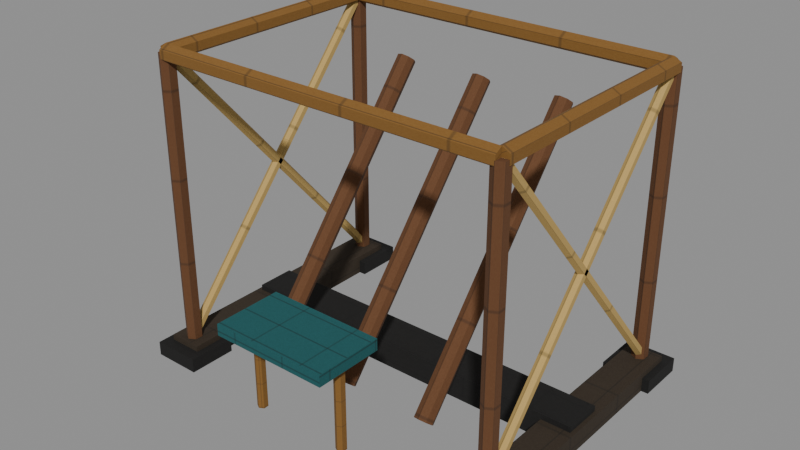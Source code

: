 # Source: ark-scaffold-stage-2.e9.blend  (saved by Blender 5.1.30; exported with 4.5.12 LTS)
import bpy
from mathutils import Matrix  # noqa: F401  (used for matrix-valued properties, if any)

bpy.ops.wm.read_factory_settings(use_empty=True)
scene = bpy.context.scene
scene.name = 'Scene'

# ---- images (referenced by path relative to the original .blend; pixels are not part of the script)
import os
ASSET_DIR = os.environ.get("B2B_ASSET_DIR", "")  # directory of the original .blend (textures are referenced by path, not embedded)
HERE = os.path.dirname(os.path.abspath(__file__))  # packed textures are extracted next to this script under _unpacked/

def load_image(name, relpath, width, height, colorspace="sRGB"):
    """Load a texture the original file referenced (path relative to the .blend, or extracted next to this script)."""
    p = next((c for c in (os.path.join(HERE, relpath), os.path.join(ASSET_DIR, relpath)) if relpath and os.path.exists(c)), "")
    if p:
        img = bpy.data.images.load(p, check_existing=True)
        img.name = name
    else:  # same state as the original file: an image datablock whose file is absent (Cycles renders it pink)
        img = bpy.data.images.new(name, width, height)
        img.source = "FILE"
        img.filepath = "//" + (relpath or name)
    img.colorspace_settings.name = colorspace
    return img
img_era_props_e9_atlas_png = load_image('era-props-e9-atlas.png', '_unpacked/era-props-e9-atlas.126462ef.png', 1024, 1024, 'sRGB')

# ---- materials (node trees are filled in below, after node groups)
mat_e9redfieldspropssharedmaterial = bpy.data.materials.new('E9RedfieldsPropsSharedMaterial')

# ---- material node trees
mat_e9redfieldspropssharedmaterial.use_nodes = True; mat_e9redfieldspropssharedmaterial.node_tree.nodes.clear()
_N = mat_e9redfieldspropssharedmaterial.node_tree.nodes; _L = mat_e9redfieldspropssharedmaterial.node_tree.links
n0 = _N.new('ShaderNodeOutputMaterial'); n0.name = 'Material Output'; n0.location = (0, 0)
n1 = _N.new('ShaderNodeBsdfPrincipled'); n1.name = 'Principled BSDF'; n1.location = (0, 0)
n1.inputs[2].default_value = 0.9
n1.inputs[27].default_value = (0.0, 0.0, 0.0, 1.0)
n2 = _N.new('ShaderNodeTexImage'); n2.name = 'Image Texture'; n2.location = (0, 0)
n2.image = img_era_props_e9_atlas_png
_L.new(n2.outputs[0], n1.inputs[0])
_L.new(n1.outputs[0], n0.inputs[0])
n0.is_active_output = True

# ---- meshes
me_arkscaffoldstage2e9mesh = bpy.data.meshes.new('ArkScaffoldStage2E9Mesh')
me_arkscaffoldstage2e9mesh.from_pydata([(-1.311, -0.14, 0.0), (-1.311, -0.14, 0.18), (-1.311, 0.14, 0.0), (-1.311, 0.14, 0.18), (1.311, -0.14, 0.0), (1.311, -0.14, 0.18), (1.311, 0.14, 0.0), (1.311, 0.14, 0.18), (-1.34, -0.946, 0.0), (-1.34, -0.946, 0.14), (-1.34, 0.946, 0.0), (-1.34, 0.946, 0.14), (-1.1, -0.946, 0.0), (-1.1, -0.946, 0.14), (-1.1, 0.946, 0.0), (-1.1, 0.946, 0.14), (1.1, -0.946, 0.0), (1.1, -0.946, 0.14), (1.1, 0.946, 0.0), (1.1, 0.946, 0.14), (1.34, -0.946, 0.0), (1.34, -0.946, 0.14), (1.34, 0.946, 0.0), (1.34, 0.946, 0.14), (-1.39, -1.03, 0.0), (-1.39, -1.03, 0.1), (-1.39, -0.69, 0.0), (-1.39, -0.69, 0.1), (-1.05, -1.03, 0.0), (-1.05, -1.03, 0.1), (-1.05, -0.69, 0.0), (-1.05, -0.69, 0.1), (-1.22, -0.915, 0.1), (-1.22, -0.915, 2.14), (-1.268, -0.8875, 0.1), (-1.268, -0.8875, 2.14), (-1.268, -0.8325, 0.1), (-1.268, -0.8325, 2.14), (-1.22, -0.805, 0.1), (-1.22, -0.805, 2.14), (-1.172, -0.8325, 0.1), (-1.172, -0.8325, 2.14), (-1.172, -0.8875, 0.1), (-1.172, -0.8875, 2.14), (1.05, -1.03, 0.0), (1.05, -1.03, 0.1), (1.05, -0.69, 0.0), (1.05, -0.69, 0.1), (1.39, -1.03, 0.0), (1.39, -1.03, 0.1), (1.39, -0.69, 0.0), (1.39, -0.69, 0.1), (1.22, -0.915, 0.1), (1.22, -0.915, 2.14), (1.172, -0.8875, 0.1), (1.172, -0.8875, 2.14), (1.172, -0.8325, 0.1), (1.172, -0.8325, 2.14), (1.22, -0.805, 0.1), (1.22, -0.805, 2.14), (1.268, -0.8325, 0.1), (1.268, -0.8325, 2.14), (1.268, -0.8875, 0.1), (1.268, -0.8875, 2.14), (1.05, 0.69, 0.0), (1.05, 0.69, 0.1), (1.05, 1.03, 0.0), (1.05, 1.03, 0.1), (1.39, 0.69, 0.0), (1.39, 0.69, 0.1), (1.39, 1.03, 0.0), (1.39, 1.03, 0.1), (1.22, 0.805, 0.1), (1.22, 0.805, 2.14), (1.172, 0.8325, 0.1), (1.172, 0.8325, 2.14), (1.172, 0.8875, 0.1), (1.172, 0.8875, 2.14), (1.22, 0.915, 0.1), (1.22, 0.915, 2.14), (1.268, 0.8875, 0.1), (1.268, 0.8875, 2.14), (1.268, 0.8325, 0.1), (1.268, 0.8325, 2.14), (-1.39, 0.69, 0.0), (-1.39, 0.69, 0.1), (-1.39, 1.03, 0.0), (-1.39, 1.03, 0.1), (-1.05, 0.69, 0.0), (-1.05, 0.69, 0.1), (-1.05, 1.03, 0.0), (-1.05, 1.03, 0.1), (-1.22, 0.805, 0.1), (-1.22, 0.805, 2.14), (-1.268, 0.8325, 0.1), (-1.268, 0.8325, 2.14), (-1.268, 0.8875, 0.1), (-1.268, 0.8875, 2.14), (-1.22, 0.915, 0.1), (-1.22, 0.915, 2.14), (-1.172, 0.8875, 0.1), (-1.172, 0.8875, 2.14), (-1.172, 0.8325, 0.1), (-1.172, 0.8325, 2.14), (-1.22, -0.86, 2.2), (1.22, -0.86, 2.2), (-1.22, -0.808, 2.17), (1.22, -0.808, 2.17), (-1.22, -0.808, 2.11), (1.22, -0.808, 2.11), (-1.22, -0.86, 2.08), (1.22, -0.86, 2.08), (-1.22, -0.912, 2.11), (1.22, -0.912, 2.11), (-1.22, -0.912, 2.17), (1.22, -0.912, 2.17), (1.22, -0.86, 2.2), (1.22, 0.86, 2.2), (1.168, -0.86, 2.17), (1.168, 0.86, 2.17), (1.168, -0.86, 2.11), (1.168, 0.86, 2.11), (1.22, -0.86, 2.08), (1.22, 0.86, 2.08), (1.272, -0.86, 2.11), (1.272, 0.86, 2.11), (1.272, -0.86, 2.17), (1.272, 0.86, 2.17), (1.22, 0.86, 2.2), (-1.22, 0.86, 2.2), (1.22, 0.808, 2.17), (-1.22, 0.808, 2.17), (1.22, 0.808, 2.11), (-1.22, 0.808, 2.11), (1.22, 0.86, 2.08), (-1.22, 0.86, 2.08), (1.22, 0.912, 2.11), (-1.22, 0.912, 2.11), (1.22, 0.912, 2.17), (-1.22, 0.912, 2.17), (-1.22, 0.86, 2.2), (-1.22, -0.86, 2.2), (-1.168, 0.86, 2.17), (-1.168, -0.86, 2.17), (-1.168, 0.86, 2.11), (-1.168, -0.86, 2.11), (-1.22, 0.86, 2.08), (-1.22, -0.86, 2.08), (-1.272, 0.86, 2.11), (-1.272, -0.86, 2.11), (-1.272, 0.86, 2.17), (-1.272, -0.86, 2.17), (-1.22, -0.8864, 0.183), (-1.22, 0.8336, 2.163), (-1.25, -0.8732, 0.1715), (-1.25, 0.8468, 2.151), (-1.25, -0.8468, 0.1485), (-1.25, 0.8732, 2.129), (-1.22, -0.8336, 0.137), (-1.22, 0.8864, 2.117), (-1.19, -0.8468, 0.1485), (-1.19, 0.8732, 2.129), (-1.19, -0.8732, 0.1715), (-1.19, 0.8468, 2.151), (-1.22, 0.8864, 0.183), (-1.22, -0.8336, 2.163), (-1.19, 0.8732, 0.1715), (-1.19, -0.8468, 2.151), (-1.19, 0.8468, 0.1485), (-1.19, -0.8732, 2.129), (-1.22, 0.8336, 0.137), (-1.22, -0.8864, 2.117), (-1.25, 0.8468, 0.1485), (-1.25, -0.8732, 2.129), (-1.25, 0.8732, 0.1715), (-1.25, -0.8468, 2.151), (1.22, -0.8864, 0.183), (1.22, 0.8336, 2.163), (1.19, -0.8732, 0.1715), (1.19, 0.8468, 2.151), (1.19, -0.8468, 0.1485), (1.19, 0.8732, 2.129), (1.22, -0.8336, 0.137), (1.22, 0.8864, 2.117), (1.25, -0.8468, 0.1485), (1.25, 0.8732, 2.129), (1.25, -0.8732, 0.1715), (1.25, 0.8468, 2.151), (1.22, 0.8864, 0.183), (1.22, -0.8336, 2.163), (1.25, 0.8732, 0.1715), (1.25, -0.8468, 2.151), (1.25, 0.8468, 0.1485), (1.25, -0.8732, 2.129), (1.22, 0.8336, 0.137), (1.22, -0.8864, 2.117), (1.19, 0.8468, 0.1485), (1.19, -0.8732, 2.129), (1.19, 0.8732, 0.1715), (1.19, -0.8468, 2.151), (-0.62, -0.7211, 0.2412), (-0.62, 0.6205, 1.882), (-0.666, -0.7064, 0.2291), (-0.666, 0.6352, 1.869), (-0.685, -0.6708, 0.2), (-0.685, 0.6708, 1.84), (-0.666, -0.6352, 0.1709), (-0.666, 0.7064, 1.811), (-0.62, -0.6205, 0.1588), (-0.62, 0.7211, 1.799), (-0.574, -0.6352, 0.1709), (-0.574, 0.7064, 1.811), (-0.555, -0.6708, 0.2), (-0.555, 0.6708, 1.84), (-0.574, -0.7064, 0.2291), (-0.574, 0.6352, 1.869), (-3.441e-08, -0.7211, 0.2412), (1.135e-08, 0.6205, 1.882), (-0.04596, -0.7064, 0.2291), (-0.04596, 0.6352, 1.869), (-0.065, -0.6708, 0.2), (-0.065, 0.6708, 1.84), (-0.04596, -0.6352, 0.1709), (-0.04596, 0.7064, 1.811), (-1.135e-08, -0.6205, 0.1588), (3.441e-08, 0.7211, 1.799), (0.04596, -0.6352, 0.1709), (0.04596, 0.7064, 1.811), (0.065, -0.6708, 0.2), (0.065, 0.6708, 1.84), (0.04596, -0.7064, 0.2291), (0.04596, 0.6352, 1.869), (0.62, -0.7211, 0.2412), (0.62, 0.6205, 1.882), (0.574, -0.7064, 0.2291), (0.574, 0.6352, 1.869), (0.555, -0.6708, 0.2), (0.555, 0.6708, 1.84), (0.574, -0.6352, 0.1709), (0.574, 0.7064, 1.811), (0.62, -0.6205, 0.1588), (0.62, 0.7211, 1.799), (0.666, -0.6352, 0.1709), (0.666, 0.7064, 1.811), (0.685, -0.6708, 0.2), (0.685, 0.6708, 1.84), (0.666, -0.7064, 0.2291), (0.666, 0.6352, 1.869), (-0.41, -1.32, 0.7), (-0.41, -1.32, 0.78), (-0.41, -0.84, 0.7), (-0.41, -0.84, 0.78), (0.41, -1.32, 0.7), (0.41, -1.32, 0.78), (0.41, -0.84, 0.7), (0.41, -0.84, 0.78), (-0.33, -1.115, 0.1), (-0.33, -1.115, 0.7), (-0.3603, -1.098, 0.1), (-0.3603, -1.098, 0.7), (-0.3603, -1.062, 0.1), (-0.3603, -1.062, 0.7), (-0.33, -1.045, 0.1), (-0.33, -1.045, 0.7), (-0.2997, -1.062, 0.1), (-0.2997, -1.062, 0.7), (-0.2997, -1.098, 0.1), (-0.2997, -1.098, 0.7), (0.33, -1.115, 0.1), (0.33, -1.115, 0.7), (0.2997, -1.098, 0.1), (0.2997, -1.098, 0.7), (0.2997, -1.062, 0.1), (0.2997, -1.062, 0.7), (0.33, -1.045, 0.1), (0.33, -1.045, 0.7), (0.3603, -1.062, 0.1), (0.3603, -1.062, 0.7), (0.3603, -1.098, 0.1), (0.3603, -1.098, 0.7)], [], [(0, 1, 3, 2), (2, 3, 7, 6), (6, 7, 5, 4), (4, 5, 1, 0), (2, 6, 4, 0), (7, 3, 1, 5), (8, 9, 11, 10), (10, 11, 15, 14), (14, 15, 13, 12), (12, 13, 9, 8), (10, 14, 12, 8), (15, 11, 9, 13), (16, 17, 19, 18), (18, 19, 23, 22), (22, 23, 21, 20), (20, 21, 17, 16), (18, 22, 20, 16), (23, 19, 17, 21), (24, 25, 27, 26), (26, 27, 31, 30), (30, 31, 29, 28), (28, 29, 25, 24), (26, 30, 28, 24), (31, 27, 25, 29), (32, 33, 35, 34), (34, 35, 37, 36), (36, 37, 39, 38), (38, 39, 41, 40), (35, 33, 43, 41, 39, 37), (40, 41, 43, 42), (42, 43, 33, 32), (32, 34, 36, 38, 40, 42), (44, 45, 47, 46), (46, 47, 51, 50), (50, 51, 49, 48), (48, 49, 45, 44), (46, 50, 48, 44), (51, 47, 45, 49), (52, 53, 55, 54), (54, 55, 57, 56), (56, 57, 59, 58), (58, 59, 61, 60), (55, 53, 63, 61, 59, 57), (60, 61, 63, 62), (62, 63, 53, 52), (52, 54, 56, 58, 60, 62), (64, 65, 67, 66), (66, 67, 71, 70), (70, 71, 69, 68), (68, 69, 65, 64), (66, 70, 68, 64), (71, 67, 65, 69), (72, 73, 75, 74), (74, 75, 77, 76), (76, 77, 79, 78), (78, 79, 81, 80), (75, 73, 83, 81, 79, 77), (80, 81, 83, 82), (82, 83, 73, 72), (72, 74, 76, 78, 80, 82), (84, 85, 87, 86), (86, 87, 91, 90), (90, 91, 89, 88), (88, 89, 85, 84), (86, 90, 88, 84), (91, 87, 85, 89), (92, 93, 95, 94), (94, 95, 97, 96), (96, 97, 99, 98), (98, 99, 101, 100), (95, 93, 103, 101, 99, 97), (100, 101, 103, 102), (102, 103, 93, 92), (92, 94, 96, 98, 100, 102), (104, 105, 107, 106), (106, 107, 109, 108), (108, 109, 111, 110), (110, 111, 113, 112), (107, 105, 115, 113, 111, 109), (112, 113, 115, 114), (114, 115, 105, 104), (104, 106, 108, 110, 112, 114), (116, 117, 119, 118), (118, 119, 121, 120), (120, 121, 123, 122), (122, 123, 125, 124), (119, 117, 127, 125, 123, 121), (124, 125, 127, 126), (126, 127, 117, 116), (116, 118, 120, 122, 124, 126), (128, 129, 131, 130), (130, 131, 133, 132), (132, 133, 135, 134), (134, 135, 137, 136), (131, 129, 139, 137, 135, 133), (136, 137, 139, 138), (138, 139, 129, 128), (128, 130, 132, 134, 136, 138), (140, 141, 143, 142), (142, 143, 145, 144), (144, 145, 147, 146), (146, 147, 149, 148), (143, 141, 151, 149, 147, 145), (148, 149, 151, 150), (150, 151, 141, 140), (140, 142, 144, 146, 148, 150), (152, 153, 155, 154), (154, 155, 157, 156), (156, 157, 159, 158), (158, 159, 161, 160), (155, 153, 163, 161, 159, 157), (160, 161, 163, 162), (162, 163, 153, 152), (152, 154, 156, 158, 160, 162), (164, 165, 167, 166), (166, 167, 169, 168), (168, 169, 171, 170), (170, 171, 173, 172), (167, 165, 175, 173, 171, 169), (172, 173, 175, 174), (174, 175, 165, 164), (164, 166, 168, 170, 172, 174), (176, 177, 179, 178), (178, 179, 181, 180), (180, 181, 183, 182), (182, 183, 185, 184), (179, 177, 187, 185, 183, 181), (184, 185, 187, 186), (186, 187, 177, 176), (176, 178, 180, 182, 184, 186), (188, 189, 191, 190), (190, 191, 193, 192), (192, 193, 195, 194), (194, 195, 197, 196), (191, 189, 199, 197, 195, 193), (196, 197, 199, 198), (198, 199, 189, 188), (188, 190, 192, 194, 196, 198), (200, 201, 203, 202), (202, 203, 205, 204), (204, 205, 207, 206), (206, 207, 209, 208), (208, 209, 211, 210), (210, 211, 213, 212), (203, 201, 215, 213, 211, 209, 207, 205), (212, 213, 215, 214), (214, 215, 201, 200), (200, 202, 204, 206, 208, 210, 212, 214), (216, 217, 219, 218), (218, 219, 221, 220), (220, 221, 223, 222), (222, 223, 225, 224), (224, 225, 227, 226), (226, 227, 229, 228), (219, 217, 231, 229, 227, 225, 223, 221), (228, 229, 231, 230), (230, 231, 217, 216), (216, 218, 220, 222, 224, 226, 228, 230), (232, 233, 235, 234), (234, 235, 237, 236), (236, 237, 239, 238), (238, 239, 241, 240), (240, 241, 243, 242), (242, 243, 245, 244), (235, 233, 247, 245, 243, 241, 239, 237), (244, 245, 247, 246), (246, 247, 233, 232), (232, 234, 236, 238, 240, 242, 244, 246), (248, 249, 251, 250), (250, 251, 255, 254), (254, 255, 253, 252), (252, 253, 249, 248), (250, 254, 252, 248), (255, 251, 249, 253), (256, 257, 259, 258), (258, 259, 261, 260), (260, 261, 263, 262), (262, 263, 265, 264), (259, 257, 267, 265, 263, 261), (264, 265, 267, 266), (266, 267, 257, 256), (256, 258, 260, 262, 264, 266), (268, 269, 271, 270), (270, 271, 273, 272), (272, 273, 275, 274), (274, 275, 277, 276), (271, 269, 279, 277, 275, 273), (276, 277, 279, 278), (278, 279, 269, 268), (268, 270, 272, 274, 276, 278)])
_uv = me_arkscaffoldstage2e9mesh.uv_layers.new(name='UVMap')
_uv.uv.foreach_set('vector', [0.2438, 0.5316, 0.2071, 0.5316, 0.2071, 0.5063, 0.2438, 0.5063, 0.1637, 0.7437, 0.127, 0.7437, 0.127, 0.5063, 0.1637, 0.5063, 0.2438, 0.5584, 0.2071, 0.5584, 0.2071, 0.5331, 0.2438, 0.5331, 0.2037, 0.7437, 0.1671, 0.7437, 0.1671, 0.5063, 0.2037, 0.5063, 0.06332, 0.5063, 0.06332, 0.7437, 0.00625, 0.7437, 0.00625, 0.5063, 0.1237, 0.5063, 0.1237, 0.7437, 0.06664, 0.7437, 0.06664, 0.5063, 0.4174, 0.7437, 0.3825, 0.7437, 0.3825, 0.5063, 0.4174, 0.5063, 0.4938, 0.6903, 0.4588, 0.6903, 0.4588, 0.6602, 0.4938, 0.6602, 0.4556, 0.7437, 0.4207, 0.7437, 0.4207, 0.5063, 0.4556, 0.5063, 0.4938, 0.7221, 0.4588, 0.7221, 0.4588, 0.692, 0.4938, 0.692, 0.3161, 0.7437, 0.2562, 0.7437, 0.2562, 0.5063, 0.3161, 0.5063, 0.3792, 0.7437, 0.3194, 0.7437, 0.3194, 0.5063, 0.3792, 0.5063, 0.4174, 0.7437, 0.3825, 0.7437, 0.3825, 0.5063, 0.4174, 0.5063, 0.4938, 0.6903, 0.4588, 0.6903, 0.4588, 0.6602, 0.4938, 0.6602, 0.4556, 0.7437, 0.4207, 0.7437, 0.4207, 0.5063, 0.4556, 0.5063, 0.4938, 0.7221, 0.4588, 0.7221, 0.4588, 0.692, 0.4938, 0.692, 0.3161, 0.7437, 0.2562, 0.7437, 0.2562, 0.5063, 0.3161, 0.5063, 0.3792, 0.7437, 0.3194, 0.7437, 0.3194, 0.5063, 0.3792, 0.5063, 0.2077, 0.6236, 0.1744, 0.6236, 0.1744, 0.5063, 0.2077, 0.5063, 0.2077, 0.7437, 0.1744, 0.7437, 0.1744, 0.6264, 0.2077, 0.6264, 0.2437, 0.6236, 0.2104, 0.6236, 0.2104, 0.5063, 0.2437, 0.5063, 0.2438, 0.7437, 0.2104, 0.7437, 0.2104, 0.6264, 0.2438, 0.6264, 0.1198, 0.5063, 0.1198, 0.6236, 0.00625, 0.6236, 0.00625, 0.5063, 0.1198, 0.6264, 0.1198, 0.7437, 0.00625, 0.7437, 0.00625, 0.6264, 0.3158, 0.9937, 0.3158, 0.7563, 0.3357, 0.7563, 0.3357, 0.9937, 0.3406, 0.9937, 0.3406, 0.7563, 0.3605, 0.7563, 0.3605, 0.9937, 0.3605, 0.9937, 0.3605, 0.7563, 0.4002, 0.7563, 0.4002, 0.9937, 0.4002, 0.9937, 0.4002, 0.7563, 0.4201, 0.7563, 0.4201, 0.9937, 0.4593, 0.9103, 0.4249, 0.9071, 0.4249, 0.9007, 0.4593, 0.8975, 0.4937, 0.9007, 0.4937, 0.9071, 0.2562, 0.9937, 0.2562, 0.7563, 0.2761, 0.7563, 0.2761, 0.9937, 0.2761, 0.9937, 0.2761, 0.7563, 0.3158, 0.7563, 0.3158, 0.9937, 0.4249, 0.9207, 0.4249, 0.9143, 0.4593, 0.9111, 0.4938, 0.9143, 0.4938, 0.9207, 0.4593, 0.9239, 0.2077, 0.6236, 0.1744, 0.6236, 0.1744, 0.5063, 0.2077, 0.5063, 0.2077, 0.7437, 0.1744, 0.7437, 0.1744, 0.6264, 0.2077, 0.6264, 0.2437, 0.6236, 0.2104, 0.6236, 0.2104, 0.5063, 0.2437, 0.5063, 0.2438, 0.7437, 0.2104, 0.7437, 0.2104, 0.6264, 0.2438, 0.6264, 0.1198, 0.5063, 0.1198, 0.6236, 0.00625, 0.6236, 0.00625, 0.5063, 0.1198, 0.6264, 0.1198, 0.7437, 0.00625, 0.7437, 0.00625, 0.6264, 0.3158, 0.9937, 0.3158, 0.7563, 0.3357, 0.7563, 0.3357, 0.9937, 0.3406, 0.9937, 0.3406, 0.7563, 0.3605, 0.7563, 0.3605, 0.9937, 0.3605, 0.9937, 0.3605, 0.7563, 0.4002, 0.7563, 0.4002, 0.9937, 0.4002, 0.9937, 0.4002, 0.7563, 0.4201, 0.7563, 0.4201, 0.9937, 0.4593, 0.9103, 0.4249, 0.9071, 0.4249, 0.9007, 0.4593, 0.8975, 0.4937, 0.9007, 0.4937, 0.9071, 0.2562, 0.9937, 0.2562, 0.7563, 0.2761, 0.7563, 0.2761, 0.9937, 0.2761, 0.9937, 0.2761, 0.7563, 0.3158, 0.7563, 0.3158, 0.9937, 0.4249, 0.9207, 0.4249, 0.9143, 0.4593, 0.9111, 0.4938, 0.9143, 0.4938, 0.9207, 0.4593, 0.9239, 0.2077, 0.6236, 0.1744, 0.6236, 0.1744, 0.5063, 0.2077, 0.5063, 0.2077, 0.7437, 0.1744, 0.7437, 0.1744, 0.6264, 0.2077, 0.6264, 0.2437, 0.6236, 0.2104, 0.6236, 0.2104, 0.5063, 0.2437, 0.5063, 0.2438, 0.7437, 0.2104, 0.7437, 0.2104, 0.6264, 0.2438, 0.6264, 0.1198, 0.5063, 0.1198, 0.6236, 0.00625, 0.6236, 0.00625, 0.5063, 0.1198, 0.6264, 0.1198, 0.7437, 0.00625, 0.7437, 0.00625, 0.6264, 0.3158, 0.9937, 0.3158, 0.7563, 0.3357, 0.7563, 0.3357, 0.9937, 0.3406, 0.9937, 0.3406, 0.7563, 0.3605, 0.7563, 0.3605, 0.9937, 0.3605, 0.9937, 0.3605, 0.7563, 0.4002, 0.7563, 0.4002, 0.9937, 0.4002, 0.9937, 0.4002, 0.7563, 0.4201, 0.7563, 0.4201, 0.9937, 0.4593, 0.9103, 0.4249, 0.9071, 0.4249, 0.9007, 0.4593, 0.8975, 0.4937, 0.9007, 0.4937, 0.9071, 0.2562, 0.9937, 0.2562, 0.7563, 0.2761, 0.7563, 0.2761, 0.9937, 0.2761, 0.9937, 0.2761, 0.7563, 0.3158, 0.7563, 0.3158, 0.9937, 0.4249, 0.9207, 0.4249, 0.9143, 0.4593, 0.9111, 0.4938, 0.9143, 0.4938, 0.9207, 0.4593, 0.9239, 0.2077, 0.6236, 0.1744, 0.6236, 0.1744, 0.5063, 0.2077, 0.5063, 0.2077, 0.7437, 0.1744, 0.7437, 0.1744, 0.6264, 0.2077, 0.6264, 0.2437, 0.6236, 0.2104, 0.6236, 0.2104, 0.5063, 0.2437, 0.5063, 0.2438, 0.7437, 0.2104, 0.7437, 0.2104, 0.6264, 0.2438, 0.6264, 0.1198, 0.5063, 0.1198, 0.6236, 0.00625, 0.6236, 0.00625, 0.5063, 0.1198, 0.6264, 0.1198, 0.7437, 0.00625, 0.7437, 0.00625, 0.6264, 0.3158, 0.9937, 0.3158, 0.7563, 0.3357, 0.7563, 0.3357, 0.9937, 0.3406, 0.9937, 0.3406, 0.7563, 0.3605, 0.7563, 0.3605, 0.9937, 0.3605, 0.9937, 0.3605, 0.7563, 0.4002, 0.7563, 0.4002, 0.9937, 0.4002, 0.9937, 0.4002, 0.7563, 0.4201, 0.7563, 0.4201, 0.9937, 0.4593, 0.9103, 0.4249, 0.9071, 0.4249, 0.9007, 0.4593, 0.8975, 0.4937, 0.9007, 0.4937, 0.9071, 0.2562, 0.9937, 0.2562, 0.7563, 0.2761, 0.7563, 0.2761, 0.9937, 0.2761, 0.9937, 0.2761, 0.7563, 0.3158, 0.7563, 0.3158, 0.9937, 0.4249, 0.9207, 0.4249, 0.9143, 0.4593, 0.9111, 0.4938, 0.9143, 0.4938, 0.9207, 0.4593, 0.9239, 0.5063, 0.7437, 0.5063, 0.5063, 0.5261, 0.5063, 0.5261, 0.7437, 0.5261, 0.7437, 0.5261, 0.5063, 0.5658, 0.5063, 0.5658, 0.7437, 0.5658, 0.7437, 0.5658, 0.5063, 0.5857, 0.5063, 0.5857, 0.7437, 0.5906, 0.7437, 0.5906, 0.5063, 0.6105, 0.5063, 0.6105, 0.7437, 0.7093, 0.6362, 0.6749, 0.6333, 0.6749, 0.6274, 0.7093, 0.6245, 0.7437, 0.6274, 0.7437, 0.6333, 0.6105, 0.7437, 0.6105, 0.5063, 0.6502, 0.5063, 0.6502, 0.7437, 0.6502, 0.7437, 0.6502, 0.5063, 0.6701, 0.5063, 0.6701, 0.7437, 0.6749, 0.6456, 0.6749, 0.6398, 0.7093, 0.6369, 0.7437, 0.6398, 0.7437, 0.6456, 0.7093, 0.6486, 0.5661, 0.7437, 0.5661, 0.5063, 0.586, 0.5063, 0.586, 0.7437, 0.5905, 0.7437, 0.5905, 0.5063, 0.6104, 0.5063, 0.6104, 0.7437, 0.6104, 0.7437, 0.6104, 0.5063, 0.6503, 0.5063, 0.6503, 0.7437, 0.6503, 0.7437, 0.6503, 0.5063, 0.6702, 0.5063, 0.6702, 0.7437, 0.7092, 0.6904, 0.6747, 0.6862, 0.6747, 0.6779, 0.7092, 0.6738, 0.7437, 0.6779, 0.7437, 0.6862, 0.5063, 0.7437, 0.5063, 0.5063, 0.5262, 0.5063, 0.5262, 0.7437, 0.5262, 0.7437, 0.5262, 0.5063, 0.5661, 0.5063, 0.5661, 0.7437, 0.6747, 0.7037, 0.6747, 0.6954, 0.7092, 0.6913, 0.7437, 0.6954, 0.7437, 0.7037, 0.7092, 0.7079, 0.5063, 0.7437, 0.5063, 0.5063, 0.5261, 0.5063, 0.5261, 0.7437, 0.5261, 0.7437, 0.5261, 0.5063, 0.5658, 0.5063, 0.5658, 0.7437, 0.5658, 0.7437, 0.5658, 0.5063, 0.5857, 0.5063, 0.5857, 0.7437, 0.5906, 0.7437, 0.5906, 0.5063, 0.6105, 0.5063, 0.6105, 0.7437, 0.7093, 0.6362, 0.6749, 0.6333, 0.6749, 0.6274, 0.7093, 0.6245, 0.7437, 0.6274, 0.7437, 0.6333, 0.6105, 0.7437, 0.6105, 0.5063, 0.6502, 0.5063, 0.6502, 0.7437, 0.6502, 0.7437, 0.6502, 0.5063, 0.6701, 0.5063, 0.6701, 0.7437, 0.6749, 0.6456, 0.6749, 0.6398, 0.7093, 0.6369, 0.7437, 0.6398, 0.7437, 0.6456, 0.7093, 0.6486, 0.5661, 0.7437, 0.5661, 0.5063, 0.586, 0.5063, 0.586, 0.7437, 0.5905, 0.7437, 0.5905, 0.5063, 0.6104, 0.5063, 0.6104, 0.7437, 0.6104, 0.7437, 0.6104, 0.5063, 0.6503, 0.5063, 0.6503, 0.7437, 0.6503, 0.7437, 0.6503, 0.5063, 0.6702, 0.5063, 0.6702, 0.7437, 0.7092, 0.6904, 0.6747, 0.6862, 0.6747, 0.6779, 0.7092, 0.6738, 0.7437, 0.6779, 0.7437, 0.6862, 0.5063, 0.7437, 0.5063, 0.5063, 0.5262, 0.5063, 0.5262, 0.7437, 0.5262, 0.7437, 0.5262, 0.5063, 0.5661, 0.5063, 0.5661, 0.7437, 0.6747, 0.7037, 0.6747, 0.6954, 0.7092, 0.6913, 0.7437, 0.6954, 0.7437, 0.7037, 0.7092, 0.7079, 0.8148, 0.7437, 0.8148, 0.5063, 0.8344, 0.5063, 0.8344, 0.7437, 0.8412, 0.7437, 0.8412, 0.5063, 0.8607, 0.5063, 0.8607, 0.7437, 0.8607, 0.7437, 0.8607, 0.5063, 0.8998, 0.5063, 0.8998, 0.7437, 0.8998, 0.7437, 0.8998, 0.5063, 0.9193, 0.5063, 0.9193, 0.7437, 0.9599, 0.6224, 0.9261, 0.6208, 0.9261, 0.6176, 0.9599, 0.616, 0.9937, 0.6176, 0.9937, 0.6208, 0.7563, 0.7437, 0.7563, 0.5063, 0.7758, 0.5063, 0.7758, 0.7437, 0.7758, 0.7437, 0.7758, 0.5063, 0.8148, 0.5063, 0.8148, 0.7437, 0.9261, 0.6277, 0.9261, 0.6245, 0.9599, 0.6229, 0.9937, 0.6245, 0.9937, 0.6277, 0.9599, 0.6293, 0.8148, 0.7437, 0.8148, 0.5063, 0.8344, 0.5063, 0.8344, 0.7437, 0.8412, 0.7437, 0.8412, 0.5063, 0.8607, 0.5063, 0.8607, 0.7437, 0.8607, 0.7437, 0.8607, 0.5063, 0.8998, 0.5063, 0.8998, 0.7437, 0.8998, 0.7437, 0.8998, 0.5063, 0.9193, 0.5063, 0.9193, 0.7437, 0.9599, 0.6224, 0.9261, 0.6208, 0.9261, 0.6176, 0.9599, 0.616, 0.9937, 0.6176, 0.9937, 0.6208, 0.7563, 0.7437, 0.7563, 0.5063, 0.7758, 0.5063, 0.7758, 0.7437, 0.7758, 0.7437, 0.7758, 0.5063, 0.8148, 0.5063, 0.8148, 0.7437, 0.9261, 0.6277, 0.9261, 0.6245, 0.9599, 0.6229, 0.9937, 0.6245, 0.9937, 0.6277, 0.9599, 0.6293, 0.8148, 0.7437, 0.8148, 0.5063, 0.8344, 0.5063, 0.8344, 0.7437, 0.8412, 0.7437, 0.8412, 0.5063, 0.8607, 0.5063, 0.8607, 0.7437, 0.8607, 0.7437, 0.8607, 0.5063, 0.8998, 0.5063, 0.8998, 0.7437, 0.8998, 0.7437, 0.8998, 0.5063, 0.9193, 0.5063, 0.9193, 0.7437, 0.9599, 0.6224, 0.9261, 0.6208, 0.9261, 0.6176, 0.9599, 0.616, 0.9937, 0.6176, 0.9937, 0.6208, 0.7563, 0.7437, 0.7563, 0.5063, 0.7758, 0.5063, 0.7758, 0.7437, 0.7758, 0.7437, 0.7758, 0.5063, 0.8148, 0.5063, 0.8148, 0.7437, 0.9261, 0.6277, 0.9261, 0.6245, 0.9599, 0.6229, 0.9937, 0.6245, 0.9937, 0.6277, 0.9599, 0.6293, 0.8148, 0.7437, 0.8148, 0.5063, 0.8344, 0.5063, 0.8344, 0.7437, 0.8412, 0.7437, 0.8412, 0.5063, 0.8607, 0.5063, 0.8607, 0.7437, 0.8607, 0.7437, 0.8607, 0.5063, 0.8998, 0.5063, 0.8998, 0.7437, 0.8998, 0.7437, 0.8998, 0.5063, 0.9193, 0.5063, 0.9193, 0.7437, 0.9599, 0.6224, 0.9261, 0.6208, 0.9261, 0.6176, 0.9599, 0.616, 0.9937, 0.6176, 0.9937, 0.6208, 0.7563, 0.7437, 0.7563, 0.5063, 0.7758, 0.5063, 0.7758, 0.7437, 0.7758, 0.7437, 0.7758, 0.5063, 0.8148, 0.5063, 0.8148, 0.7437, 0.9261, 0.6277, 0.9261, 0.6245, 0.9599, 0.6229, 0.9937, 0.6245, 0.9937, 0.6277, 0.9599, 0.6293, 0.273, 0.9937, 0.273, 0.7563, 0.2967, 0.7563, 0.2967, 0.9937, 0.2967, 0.9937, 0.2967, 0.7563, 0.3134, 0.7563, 0.3134, 0.9937, 0.3799, 0.9937, 0.3799, 0.7563, 0.4036, 0.7563, 0.4036, 0.9937, 0.3181, 0.9937, 0.3181, 0.7563, 0.3348, 0.7563, 0.3348, 0.9937, 0.3348, 0.9937, 0.3348, 0.7563, 0.3585, 0.7563, 0.3585, 0.9937, 0.3585, 0.9937, 0.3585, 0.7563, 0.3753, 0.7563, 0.3753, 0.9937, 0.4533, 0.9064, 0.4366, 0.9024, 0.4366, 0.8969, 0.4533, 0.8929, 0.477, 0.8929, 0.4938, 0.8969, 0.4938, 0.9024, 0.477, 0.9064, 0.4082, 0.9937, 0.4082, 0.7563, 0.4319, 0.7563, 0.4319, 0.9937, 0.2562, 0.9937, 0.2562, 0.7563, 0.273, 0.7563, 0.273, 0.9937, 0.4366, 0.917, 0.4366, 0.9114, 0.4533, 0.9075, 0.477, 0.9075, 0.4938, 0.9114, 0.4938, 0.917, 0.477, 0.9209, 0.4533, 0.9209, 0.273, 0.9937, 0.273, 0.7563, 0.2967, 0.7563, 0.2967, 0.9937, 0.2967, 0.9937, 0.2967, 0.7563, 0.3134, 0.7563, 0.3134, 0.9937, 0.3799, 0.9937, 0.3799, 0.7563, 0.4036, 0.7563, 0.4036, 0.9937, 0.3181, 0.9937, 0.3181, 0.7563, 0.3348, 0.7563, 0.3348, 0.9937, 0.3348, 0.9937, 0.3348, 0.7563, 0.3585, 0.7563, 0.3585, 0.9937, 0.3585, 0.9937, 0.3585, 0.7563, 0.3753, 0.7563, 0.3753, 0.9937, 0.4533, 0.9064, 0.4366, 0.9024, 0.4366, 0.8969, 0.4533, 0.8929, 0.477, 0.8929, 0.4938, 0.8969, 0.4938, 0.9024, 0.477, 0.9064, 0.4082, 0.9937, 0.4082, 0.7563, 0.4319, 0.7563, 0.4319, 0.9937, 0.2562, 0.9937, 0.2562, 0.7563, 0.273, 0.7563, 0.273, 0.9937, 0.4366, 0.917, 0.4366, 0.9114, 0.4533, 0.9075, 0.477, 0.9075, 0.4938, 0.9114, 0.4938, 0.917, 0.477, 0.9209, 0.4533, 0.9209, 0.273, 0.9937, 0.273, 0.7563, 0.2967, 0.7563, 0.2967, 0.9937, 0.2967, 0.9937, 0.2967, 0.7563, 0.3134, 0.7563, 0.3134, 0.9937, 0.3799, 0.9937, 0.3799, 0.7563, 0.4036, 0.7563, 0.4036, 0.9937, 0.3181, 0.9937, 0.3181, 0.7563, 0.3348, 0.7563, 0.3348, 0.9937, 0.3348, 0.9937, 0.3348, 0.7563, 0.3585, 0.7563, 0.3585, 0.9937, 0.3585, 0.9937, 0.3585, 0.7563, 0.3753, 0.7563, 0.3753, 0.9937, 0.4533, 0.9064, 0.4366, 0.9024, 0.4366, 0.8969, 0.4533, 0.8929, 0.477, 0.8929, 0.4938, 0.8969, 0.4938, 0.9024, 0.477, 0.9064, 0.4082, 0.9937, 0.4082, 0.7563, 0.4319, 0.7563, 0.4319, 0.9937, 0.2562, 0.9937, 0.2562, 0.7563, 0.273, 0.7563, 0.273, 0.9937, 0.4366, 0.917, 0.4366, 0.9114, 0.4533, 0.9075, 0.477, 0.9075, 0.4938, 0.9114, 0.4938, 0.917, 0.477, 0.9209, 0.4533, 0.9209, 0.5227, 0.4938, 0.5063, 0.4938, 0.5063, 0.4068, 0.5227, 0.4068, 0.725, 0.4048, 0.7085, 0.4048, 0.7085, 0.2562, 0.725, 0.2562, 0.5415, 0.4938, 0.525, 0.4938, 0.525, 0.4068, 0.5415, 0.4068, 0.7437, 0.4048, 0.7273, 0.4048, 0.7273, 0.2562, 0.7437, 0.2562, 0.6052, 0.2563, 0.6052, 0.4048, 0.5063, 0.4048, 0.5063, 0.2562, 0.7063, 0.2563, 0.7063, 0.4048, 0.6074, 0.4048, 0.6074, 0.2562, 0.5411, 0.7437, 0.5411, 0.5063, 0.5527, 0.5063, 0.5527, 0.7437, 0.5556, 0.7437, 0.5556, 0.5063, 0.5672, 0.5063, 0.5672, 0.7437, 0.5672, 0.7437, 0.5672, 0.5063, 0.5904, 0.5063, 0.5904, 0.7437, 0.5904, 0.7437, 0.5904, 0.5063, 0.602, 0.5063, 0.602, 0.7437, 0.7236, 0.534, 0.7035, 0.527, 0.7035, 0.5132, 0.7236, 0.5063, 0.7437, 0.5132, 0.7437, 0.527, 0.5063, 0.7437, 0.5063, 0.5063, 0.5179, 0.5063, 0.5179, 0.7437, 0.5179, 0.7437, 0.5179, 0.5063, 0.5411, 0.5063, 0.5411, 0.7437, 0.7035, 0.5565, 0.7035, 0.5426, 0.7236, 0.5357, 0.7437, 0.5426, 0.7437, 0.5565, 0.7236, 0.5634, 0.5671, 0.7437, 0.5671, 0.5063, 0.5874, 0.5063, 0.5874, 0.7437, 0.5899, 0.7437, 0.5899, 0.5063, 0.6102, 0.5063, 0.6102, 0.7437, 0.6102, 0.7437, 0.6102, 0.5063, 0.6507, 0.5063, 0.6507, 0.7437, 0.6507, 0.7437, 0.6507, 0.5063, 0.671, 0.5063, 0.671, 0.7437, 0.7086, 0.534, 0.6735, 0.527, 0.6735, 0.5132, 0.7086, 0.5063, 0.7437, 0.5132, 0.7437, 0.527, 0.5063, 0.7437, 0.5063, 0.5063, 0.5265, 0.5063, 0.5265, 0.7437, 0.5265, 0.7437, 0.5265, 0.5063, 0.5671, 0.5063, 0.5671, 0.7437, 0.6735, 0.5556, 0.6735, 0.5417, 0.7086, 0.5348, 0.7437, 0.5417, 0.7437, 0.5556, 0.7086, 0.5625])
me_arkscaffoldstage2e9mesh.materials.append(mat_e9redfieldspropssharedmaterial)
me_arkscaffoldstage2e9mesh.update()

# ---- objects
ob_arkscaffoldstage2e9 = bpy.data.objects.new('ArkScaffoldStage2E9', me_arkscaffoldstage2e9mesh)

# ---- transforms, parenting, visibility, modifiers, constraints
ob_arkscaffoldstage2e9.location = (0.0, 0.0, 0.0)

# ---- collection membership
scene.collection.objects.link(ob_arkscaffoldstage2e9)

# ---- scene / render settings (as saved in the file)
scene.frame_start = 1; scene.frame_end = 250; scene.frame_set(1)
scene.render.engine = 'BLENDER_EEVEE_NEXT'
scene.render.bake_bias = 0.0
scene.render.bake_samples = 0
scene.cycles.sampling_pattern = 'TABULATED_SOBOL'
scene.eevee.use_volume_custom_range = False
bpy.context.view_layer.update()

# ---- added for rendering (the .blend has no active camera and no usable light): camera, sun + grey world if the file has none
cam_auto = bpy.data.cameras.new('AutoCamera')
cam_auto.lens = 50.0
cam_auto.sensor_width = 36.0
cam_auto.clip_end = 1000.0
ob_auto_camera = bpy.data.objects.new('AutoCamera', cam_auto)
scene.collection.objects.link(ob_auto_camera)
ob_auto_camera.location = (3.93529, -4.86735, 4.24824)
ob_auto_camera.rotation_euler = (1.09748, -7.21219e-08, 0.694738)
scene.camera = ob_auto_camera
light_auto_sun = bpy.data.lights.new('AutoSun', 'SUN')
light_auto_sun.energy = 3.0
light_auto_sun.angle = 0.0523599
ob_auto_sun = bpy.data.objects.new('AutoSun', light_auto_sun)
scene.collection.objects.link(ob_auto_sun)
ob_auto_sun.rotation_euler = (0.872665, 0.174533, 0.523599)
if scene.world is None:
    world_auto = bpy.data.worlds.new('AutoWorld')
    world_auto.color = (0.3, 0.3, 0.3)
    scene.world = world_auto
bpy.context.view_layer.update()
